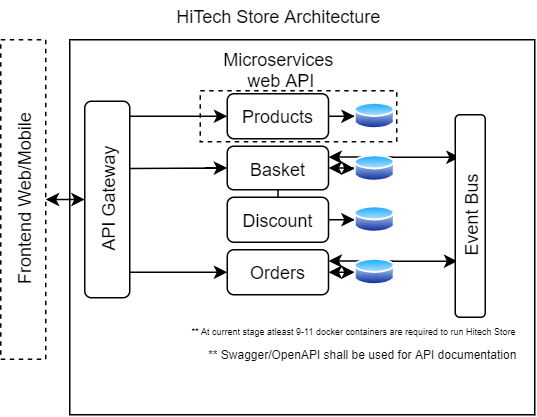

The diagram above was exported from draw.io. Its source (the exported page's mxGraphModel, read from the mxfile embedded in the PNG):
<mxGraphModel dx="517" dy="384" grid="1" gridSize="10" guides="1" tooltips="1" connect="1" arrows="1" fold="1" page="1" pageScale="1" pageWidth="850" pageHeight="1100" math="0" shadow="0">
  <root>
    <mxCell id="0" />
    <mxCell id="1" parent="0" />
    <mxCell id="sPv2EcarjjfK9QbqJi8g-32" value="" style="rounded=0;whiteSpace=wrap;html=1;" parent="1" vertex="1">
      <mxGeometry x="750" y="330" width="310" height="250" as="geometry" />
    </mxCell>
    <mxCell id="sPv2EcarjjfK9QbqJi8g-33" value="" style="rounded=0;whiteSpace=wrap;html=1;dashed=1;" parent="1" vertex="1">
      <mxGeometry x="837" y="364" width="131" height="34" as="geometry" />
    </mxCell>
    <mxCell id="sPv2EcarjjfK9QbqJi8g-12" style="edgeStyle=orthogonalEdgeStyle;rounded=0;orthogonalLoop=1;jettySize=auto;html=1;entryX=0;entryY=0.5;entryDx=0;entryDy=0;" parent="1" source="sPv2EcarjjfK9QbqJi8g-2" target="sPv2EcarjjfK9QbqJi8g-7" edge="1">
      <mxGeometry relative="1" as="geometry" />
    </mxCell>
    <mxCell id="sPv2EcarjjfK9QbqJi8g-2" value="Products" style="rounded=1;whiteSpace=wrap;html=1;" parent="1" vertex="1">
      <mxGeometry x="855" y="366" width="67.5" height="30" as="geometry" />
    </mxCell>
    <mxCell id="sPv2EcarjjfK9QbqJi8g-40" style="edgeStyle=orthogonalEdgeStyle;rounded=0;orthogonalLoop=1;jettySize=auto;html=1;entryX=0.5;entryY=0;entryDx=0;entryDy=0;startArrow=none;startFill=0;endArrow=none;endFill=0;" parent="1" source="sPv2EcarjjfK9QbqJi8g-3" target="sPv2EcarjjfK9QbqJi8g-4" edge="1">
      <mxGeometry relative="1" as="geometry" />
    </mxCell>
    <mxCell id="qGLKMLTeU9tnsHa8YRcj-5" style="edgeStyle=orthogonalEdgeStyle;rounded=0;orthogonalLoop=1;jettySize=auto;html=1;exitX=1;exitY=0.5;exitDx=0;exitDy=0;entryX=0;entryY=0.5;entryDx=0;entryDy=0;startArrow=classic;startFill=1;" edge="1" parent="1" source="sPv2EcarjjfK9QbqJi8g-3" target="sPv2EcarjjfK9QbqJi8g-8">
      <mxGeometry relative="1" as="geometry" />
    </mxCell>
    <mxCell id="qGLKMLTeU9tnsHa8YRcj-7" style="edgeStyle=orthogonalEdgeStyle;rounded=0;orthogonalLoop=1;jettySize=auto;html=1;exitX=1;exitY=0.25;exitDx=0;exitDy=0;entryX=0.15;entryY=0.21;entryDx=0;entryDy=0;entryPerimeter=0;startArrow=classic;startFill=1;" edge="1" parent="1" source="sPv2EcarjjfK9QbqJi8g-3" target="sPv2EcarjjfK9QbqJi8g-17">
      <mxGeometry relative="1" as="geometry" />
    </mxCell>
    <mxCell id="sPv2EcarjjfK9QbqJi8g-3" value="Basket" style="rounded=1;whiteSpace=wrap;html=1;" parent="1" vertex="1">
      <mxGeometry x="855" y="401" width="67.5" height="29" as="geometry" />
    </mxCell>
    <mxCell id="sPv2EcarjjfK9QbqJi8g-14" style="edgeStyle=orthogonalEdgeStyle;rounded=0;orthogonalLoop=1;jettySize=auto;html=1;entryX=0;entryY=0.5;entryDx=0;entryDy=0;" parent="1" source="sPv2EcarjjfK9QbqJi8g-4" target="sPv2EcarjjfK9QbqJi8g-9" edge="1">
      <mxGeometry relative="1" as="geometry" />
    </mxCell>
    <mxCell id="sPv2EcarjjfK9QbqJi8g-4" value="Discount" style="rounded=1;whiteSpace=wrap;html=1;" parent="1" vertex="1">
      <mxGeometry x="855" y="435" width="67.5" height="30" as="geometry" />
    </mxCell>
    <mxCell id="sPv2EcarjjfK9QbqJi8g-7" value="" style="aspect=fixed;perimeter=ellipsePerimeter;html=1;align=center;shadow=0;dashed=0;spacingTop=3;image;image=img/lib/active_directory/database.svg;" parent="1" vertex="1">
      <mxGeometry x="940" y="371" width="27.03" height="20" as="geometry" />
    </mxCell>
    <mxCell id="sPv2EcarjjfK9QbqJi8g-8" value="" style="aspect=fixed;perimeter=ellipsePerimeter;html=1;align=center;shadow=0;dashed=0;spacingTop=3;image;image=img/lib/active_directory/database.svg;" parent="1" vertex="1">
      <mxGeometry x="940" y="406" width="27.03" height="20" as="geometry" />
    </mxCell>
    <mxCell id="sPv2EcarjjfK9QbqJi8g-9" value="" style="aspect=fixed;perimeter=ellipsePerimeter;html=1;align=center;shadow=0;dashed=0;spacingTop=3;image;image=img/lib/active_directory/database.svg;" parent="1" vertex="1">
      <mxGeometry x="940" y="440" width="27.03" height="20" as="geometry" />
    </mxCell>
    <mxCell id="qGLKMLTeU9tnsHa8YRcj-3" style="edgeStyle=orthogonalEdgeStyle;rounded=0;orthogonalLoop=1;jettySize=auto;html=1;exitX=1;exitY=0.5;exitDx=0;exitDy=0;entryX=0;entryY=0.5;entryDx=0;entryDy=0;startArrow=classic;startFill=1;" edge="1" parent="1" source="sPv2EcarjjfK9QbqJi8g-10" target="sPv2EcarjjfK9QbqJi8g-11">
      <mxGeometry relative="1" as="geometry" />
    </mxCell>
    <mxCell id="qGLKMLTeU9tnsHa8YRcj-8" style="edgeStyle=orthogonalEdgeStyle;rounded=0;orthogonalLoop=1;jettySize=auto;html=1;exitX=1;exitY=0.25;exitDx=0;exitDy=0;entryX=0.07;entryY=0.723;entryDx=0;entryDy=0;entryPerimeter=0;startArrow=classic;startFill=1;" edge="1" parent="1" source="sPv2EcarjjfK9QbqJi8g-10" target="sPv2EcarjjfK9QbqJi8g-17">
      <mxGeometry relative="1" as="geometry" />
    </mxCell>
    <mxCell id="sPv2EcarjjfK9QbqJi8g-10" value="Orders" style="rounded=1;whiteSpace=wrap;html=1;" parent="1" vertex="1">
      <mxGeometry x="855" y="470" width="67.5" height="30" as="geometry" />
    </mxCell>
    <mxCell id="sPv2EcarjjfK9QbqJi8g-11" value="" style="aspect=fixed;perimeter=ellipsePerimeter;html=1;align=center;shadow=0;dashed=0;spacingTop=3;image;image=img/lib/active_directory/database.svg;" parent="1" vertex="1">
      <mxGeometry x="940" y="475" width="27.03" height="20" as="geometry" />
    </mxCell>
    <mxCell id="sPv2EcarjjfK9QbqJi8g-17" value="Event Bus" style="rounded=1;whiteSpace=wrap;html=1;horizontal=0;" parent="1" vertex="1">
      <mxGeometry x="1007" y="380" width="20" height="135" as="geometry" />
    </mxCell>
    <mxCell id="sPv2EcarjjfK9QbqJi8g-21" style="edgeStyle=orthogonalEdgeStyle;rounded=0;orthogonalLoop=1;jettySize=auto;html=1;startArrow=none;startFill=0;" parent="1" source="sPv2EcarjjfK9QbqJi8g-20" target="sPv2EcarjjfK9QbqJi8g-2" edge="1">
      <mxGeometry relative="1" as="geometry">
        <Array as="points">
          <mxPoint x="760" y="381" />
          <mxPoint x="760" y="381" />
        </Array>
      </mxGeometry>
    </mxCell>
    <mxCell id="sPv2EcarjjfK9QbqJi8g-22" style="edgeStyle=orthogonalEdgeStyle;rounded=0;orthogonalLoop=1;jettySize=auto;html=1;entryX=0;entryY=0.5;entryDx=0;entryDy=0;startArrow=none;startFill=0;" parent="1" source="sPv2EcarjjfK9QbqJi8g-20" target="sPv2EcarjjfK9QbqJi8g-3" edge="1">
      <mxGeometry relative="1" as="geometry">
        <Array as="points">
          <mxPoint x="760" y="416" />
          <mxPoint x="760" y="416" />
        </Array>
      </mxGeometry>
    </mxCell>
    <mxCell id="sPv2EcarjjfK9QbqJi8g-23" style="edgeStyle=orthogonalEdgeStyle;rounded=0;orthogonalLoop=1;jettySize=auto;html=1;startArrow=none;startFill=0;entryX=0;entryY=0.5;entryDx=0;entryDy=0;" parent="1" source="sPv2EcarjjfK9QbqJi8g-20" target="sPv2EcarjjfK9QbqJi8g-10" edge="1">
      <mxGeometry relative="1" as="geometry">
        <Array as="points">
          <mxPoint x="760" y="485" />
          <mxPoint x="760" y="485" />
        </Array>
      </mxGeometry>
    </mxCell>
    <mxCell id="sPv2EcarjjfK9QbqJi8g-20" value="API Gateway" style="rounded=1;whiteSpace=wrap;html=1;horizontal=0;" parent="1" vertex="1">
      <mxGeometry x="760" y="371" width="30" height="131" as="geometry" />
    </mxCell>
    <mxCell id="sPv2EcarjjfK9QbqJi8g-27" value="Microservices&lt;br&gt;&amp;nbsp;web API" style="text;html=1;align=center;verticalAlign=middle;resizable=0;points=[];autosize=1;" parent="1" vertex="1">
      <mxGeometry x="843.75" y="335" width="90" height="30" as="geometry" />
    </mxCell>
    <mxCell id="sPv2EcarjjfK9QbqJi8g-37" style="edgeStyle=orthogonalEdgeStyle;rounded=0;orthogonalLoop=1;jettySize=auto;html=1;startArrow=classic;startFill=1;" parent="1" source="sPv2EcarjjfK9QbqJi8g-35" target="sPv2EcarjjfK9QbqJi8g-20" edge="1">
      <mxGeometry relative="1" as="geometry" />
    </mxCell>
    <mxCell id="sPv2EcarjjfK9QbqJi8g-35" value="Frontend Web/Mobile" style="rounded=0;whiteSpace=wrap;html=1;dashed=1;horizontal=0;" parent="1" vertex="1">
      <mxGeometry x="704" y="330" width="30" height="213" as="geometry" />
    </mxCell>
    <mxCell id="sPv2EcarjjfK9QbqJi8g-39" value="HiTech Store Architecture" style="text;html=1;align=center;verticalAlign=middle;resizable=0;points=[];autosize=1;" parent="1" vertex="1">
      <mxGeometry x="813.75" y="304" width="150" height="20" as="geometry" />
    </mxCell>
    <mxCell id="sPv2EcarjjfK9QbqJi8g-41" value="** Swagger/OpenAPI shall be used for API documentation" style="text;html=1;align=center;verticalAlign=middle;resizable=0;points=[];autosize=1;fontSize=8;" parent="1" vertex="1">
      <mxGeometry x="835" y="530" width="220" height="20" as="geometry" />
    </mxCell>
    <mxCell id="sPv2EcarjjfK9QbqJi8g-42" value="** At current stage atleast 9-11 docker containers are required to run Hitech Store&amp;nbsp;" style="text;html=1;align=center;verticalAlign=middle;resizable=0;points=[];autosize=1;fontSize=6;" parent="1" vertex="1">
      <mxGeometry x="825" y="520" width="230" height="10" as="geometry" />
    </mxCell>
  </root>
</mxGraphModel>